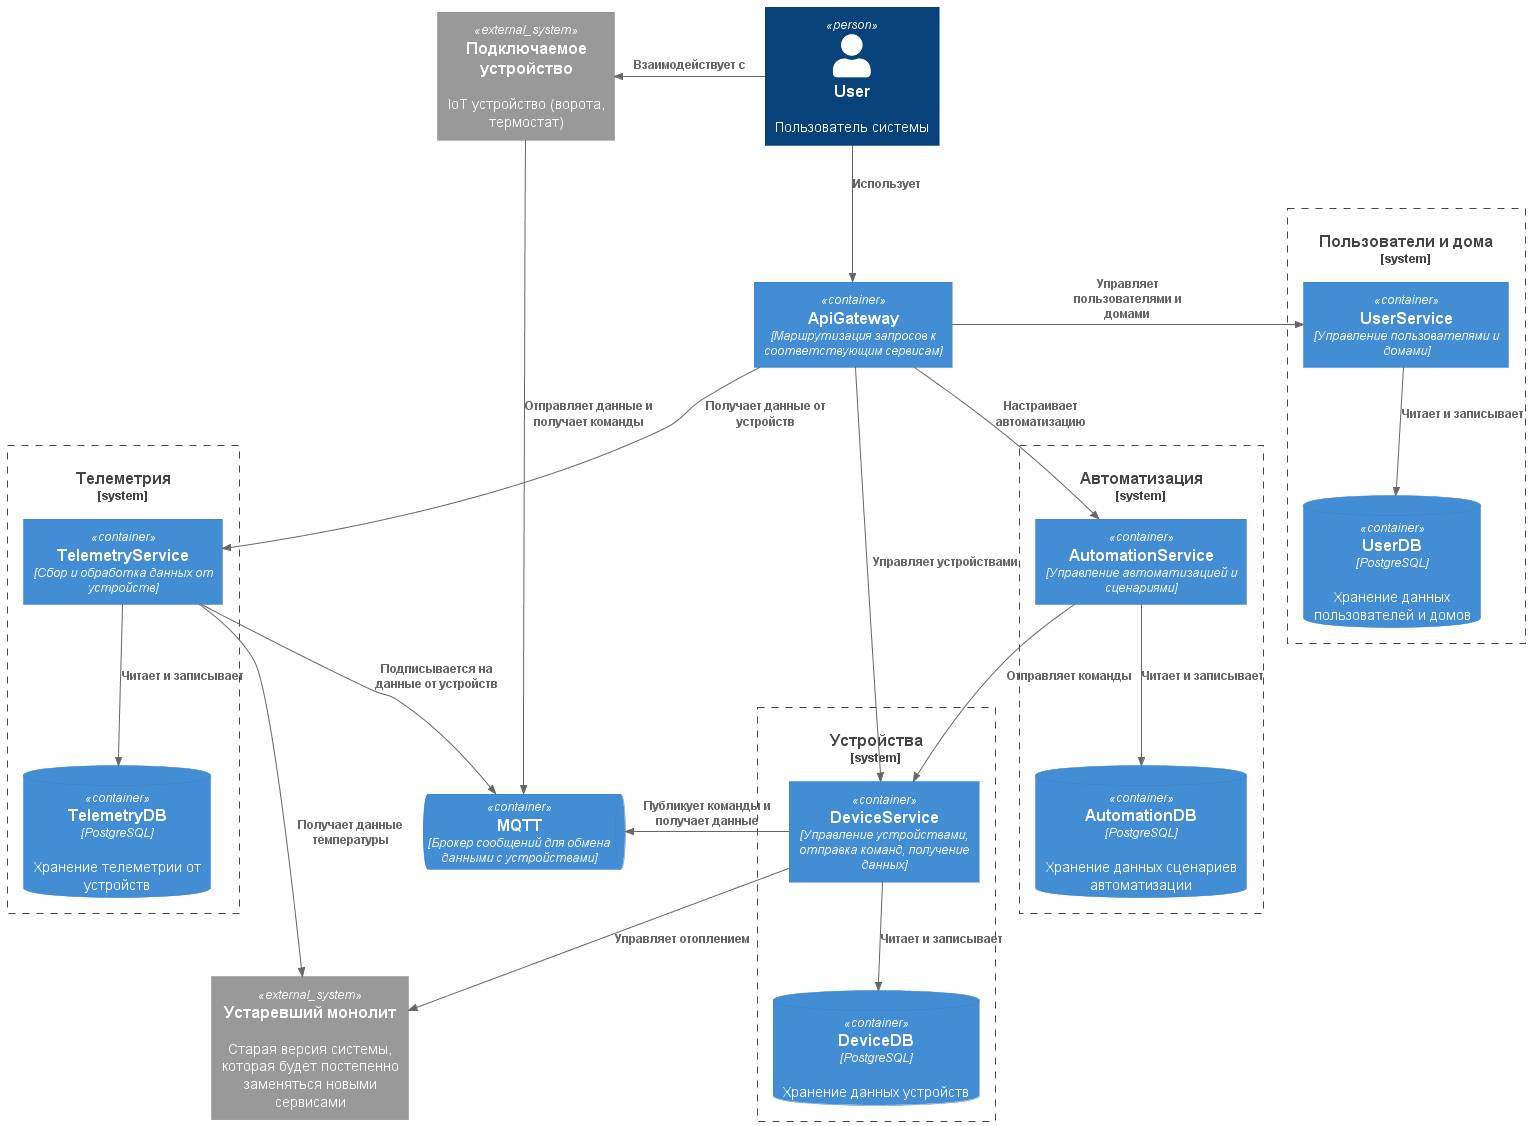

The diagram above was rendered by PlantUML. Its source (embedded in the PNG):
@startuml Containers
!include https://raw.githubusercontent.com/plantuml-stdlib/C4-PlantUML/master/C4_Container.puml

Person(user, "User", "Пользователь системы")

System_Ext(device, "Подключаемое устройство", "IoT устройство (ворота, термостат)")
System_Ext(deprecatedMonolith, "Устаревший монолит", "Старая версия системы, которая будет постепенно заменяться новыми сервисами")

Container(apiGateway, "ApiGateway", "Маршрутизация запросов к соответствующим сервисам")

System_Boundary(userDomain, "Пользователи и дома") {
    Container(userService, "UserService", "Управление пользователями и домами")
    ContainerDb(userDb, "UserDB", "PostgreSQL", "Хранение данных пользователей и домов")
}

System_Boundary(automationDomain, "Автоматизация") {
    Container(automationService, "AutomationService", "Управление автоматизацией и сценариями")
    ContainerDb(automationDb, "AutomationDB", "PostgreSQL", "Хранение данных сценариев автоматизации")
}

System_Boundary(deviceDomain, "Устройства") {
    Container(deviceService, "DeviceService", "Управление устройствами, отправка команд, получение данных")    
    ContainerDb(deviceDb, "DeviceDB", "PostgreSQL", "Хранение данных устройств")    
}

System_Boundary(telemetryDomain, "Телеметрия") {
    Container(telemetryService, "TelemetryService", "Сбор и обработка данных от устройств")
    ContainerDb(telemetryDb, "TelemetryDB", "PostgreSQL", "Хранение телеметрии от устройств")
}

ContainerQueue(deviceQueue, "MQTT", "Брокер сообщений для обмена данными с устройствами")

Rel(user, apiGateway, "Использует")
Rel_Left(user, device, "Взаимодействует с")

Rel_Left(apiGateway, userService, "Управляет пользователями и домами")
Rel(apiGateway, automationService, "Настраивает автоматизацию")
Rel(apiGateway, deviceService, "Управляет устройствами")
Rel(apiGateway, telemetryService, "Получает данные от устройств")

Rel(userService, userDb, "Читает и записывает")
Rel(deviceService, deviceDb, "Читает и записывает")
Rel(automationService, automationDb, "Читает и записывает")
Rel(telemetryService, telemetryDb, "Читает и записывает")

Rel(automationService, deviceService, "Отправляет команды")
Rel_Left(deviceService, deviceQueue, "Публикует команды и получает данные")
Rel(telemetryService, deviceQueue, "Подписывается на данные от устройств")

Rel(device, deviceQueue, "Отправляет данные и получает команды")

Rel(deviceService, deprecatedMonolith, "Управляет отоплением")
Rel(telemetryService, deprecatedMonolith, "Получает данные температуры")

LAYOUT_TOP_DOWN()

@enduml